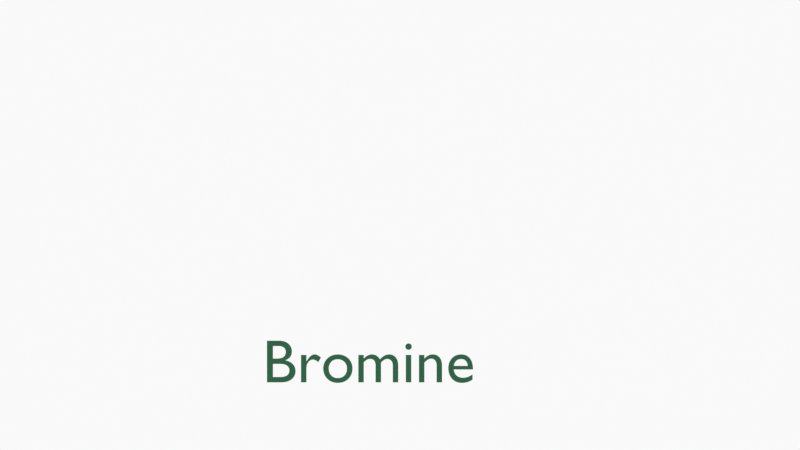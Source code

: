# Source: Scen7.blend  (saved by Blender 2.82.7; exported with 4.5.12 LTS)
import bpy
from mathutils import Matrix  # noqa: F401  (used for matrix-valued properties, if any)

bpy.ops.wm.read_factory_settings(use_empty=True)
scene = bpy.context.scene
scene.name = 'Scene'

# ---- collections
col_collection = bpy.data.collections.new('Collection'); scene.collection.children.link(col_collection)
col_camera = bpy.data.collections.new('Camera'); scene.collection.children.link(col_camera)

# ---- materials (node trees are filled in below, after node groups)
mat_black = bpy.data.materials.new('Black')
mat_black.use_transparent_shadow = False
mat_red = bpy.data.materials.new('Red')
mat_red.use_transparent_shadow = False
mat_grey = bpy.data.materials.new('Grey')
mat_grey.use_transparent_shadow = False
mat_black_dots = bpy.data.materials.new('Black Dots')
mat_black_dots.use_transparent_shadow = False
mat_gray = bpy.data.materials.new('Gray')
mat_gray.use_transparent_shadow = False
mat_material = bpy.data.materials.new('Material')
mat_material.use_transparent_shadow = False

# ---- material node trees
mat_black_dots.use_nodes = True; mat_black_dots.node_tree.nodes.clear()
_N = mat_black_dots.node_tree.nodes; _L = mat_black_dots.node_tree.links
n0 = _N.new('ShaderNodeOutputMaterial'); n0.name = 'Material Output'; n0.location = (300, 300)
n1 = _N.new('ShaderNodeBsdfPrincipled'); n1.name = 'Principled BSDF'; n1.location = (10, 300)
n1.distribution = 'GGX'
n1.subsurface_method = 'BURLEY'
n1.inputs[2].default_value = 0.4
n1.inputs[3].default_value = 1.45
n1.inputs[27].default_value = (0.0, 0.0, 0.0, 1.0)
n1.inputs[28].default_value = 1.0
_L.new(n1.outputs[0], n0.inputs[0])
n0.is_active_output = True
mat_gray.use_nodes = True; mat_gray.node_tree.nodes.clear()
_N = mat_gray.node_tree.nodes; _L = mat_gray.node_tree.links
n0 = _N.new('ShaderNodeOutputMaterial'); n0.name = 'Material Output'; n0.location = (300, 300)
n1 = _N.new('ShaderNodeBsdfPrincipled'); n1.name = 'Principled BSDF'; n1.location = (10, 300)
n1.distribution = 'GGX'
n1.subsurface_method = 'BURLEY'
n1.inputs[3].default_value = 1.45
n1.inputs[27].default_value = (0.0, 0.0, 0.0, 1.0)
n1.inputs[28].default_value = 1.0
_L.new(n1.outputs[0], n0.inputs[0])
n0.is_active_output = True
mat_material.use_nodes = True; mat_material.node_tree.nodes.clear()
_N = mat_material.node_tree.nodes; _L = mat_material.node_tree.links
n0 = _N.new('ShaderNodeOutputMaterial'); n0.name = 'Material Output'; n0.location = (300, 300)
n1 = _N.new('ShaderNodeBsdfPrincipled'); n1.name = 'Principled BSDF'; n1.location = (10, 300)
n1.distribution = 'GGX'
n1.subsurface_method = 'BURLEY'
n1.inputs[0].default_value = (0.002928, 0.0985, 0.03447, 1.0)
n1.inputs[3].default_value = 1.45
n1.inputs[27].default_value = (0.0, 0.0, 0.0, 1.0)
n1.inputs[28].default_value = 1.0
_L.new(n1.outputs[0], n0.inputs[0])
n0.is_active_output = True

# ---- world
world_world = bpy.data.worlds.new('World'); scene.world = world_world
world_world.use_nodes = True; world_world.node_tree.nodes.clear()
_N = world_world.node_tree.nodes; _L = world_world.node_tree.links
n0 = _N.new('ShaderNodeOutputWorld'); n0.name = 'World Output'; n0.location = (300, 300)
n1 = _N.new('ShaderNodeBackground'); n1.name = 'Background'; n1.location = (10, 300)
n1.inputs[0].default_value = (0.9513, 0.9513, 0.9513, 1.0)
_L.new(n1.outputs[0], n0.inputs[0])
n0.is_active_output = True
world_world.color = (0.9513, 0.9513, 0.9513)
world_world.use_sun_shadow = False
world_world.sun_shadow_jitter_overblur = 0.0

# ---- cameras
cam_camera = bpy.data.cameras.new('Camera')
cam_camera.display_size = 2.0
cam_camera.show_background_images = True

# ---- curves / text
txt_text = bpy.data.curves.new('Text', 'FONT')
txt_text.dimensions = '2D'
txt_text.body = 'Bromine'
txt_text.materials.append(mat_material)
txt_text.use_path_clamp = True
txt_text.align_x = 'CENTER'
txt_text.size = 0.66

# ---- objects
ob_stroke = bpy.data.objects.new('Stroke', None)
ob_text = bpy.data.objects.new('Text', txt_text)
ob_camera = bpy.data.objects.new('Camera', cam_camera)

# ---- transforms, parenting, visibility, modifiers, constraints
ob_stroke.location = (-0.9384, -9.005e-09, 0.206)
ob_stroke.empty_display_size = 0.2
ob_stroke.empty_image_offset = (0.0, 0.0)
ob_stroke.empty_image_side = 'FRONT'
ob_stroke.lineart.crease_threshold = 0.0
ob_text.location = (-0.3378, 7.417e-08, -1.697)
ob_text.rotation_euler = (1.571, 0.0, 0.0)
ob_text.lineart.crease_threshold = 0.0
ob_camera.location = (0.0, -12.0, 0.0)
ob_camera.rotation_euler = (1.571, -0.0, -0.0)
ob_camera.empty_image_side = 'FRONT'
ob_camera.lineart.crease_threshold = 0.0

# ---- collection membership
col_collection.objects.link(ob_stroke)
col_collection.objects.link(ob_text)
col_camera.objects.link(ob_camera)

# ---- scene / render settings (as saved in the file)
scene.camera = ob_camera
scene.frame_start = 1; scene.frame_end = 250; scene.frame_set(122)
scene.render.engine = 'BLENDER_EEVEE_NEXT'
scene.render.image_settings.file_format = 'FFMPEG'
scene.render.image_settings.color_mode = 'RGB'
scene.render.film_transparent = True
scene.cycles.use_denoising = False
scene.cycles.samples = 128
scene.cycles.sampling_pattern = 'TABULATED_SOBOL'
scene.cycles.use_adaptive_sampling = False
scene.cycles.use_light_tree = False
scene.view_settings.view_transform = 'Standard'
bpy.context.view_layer.update()
